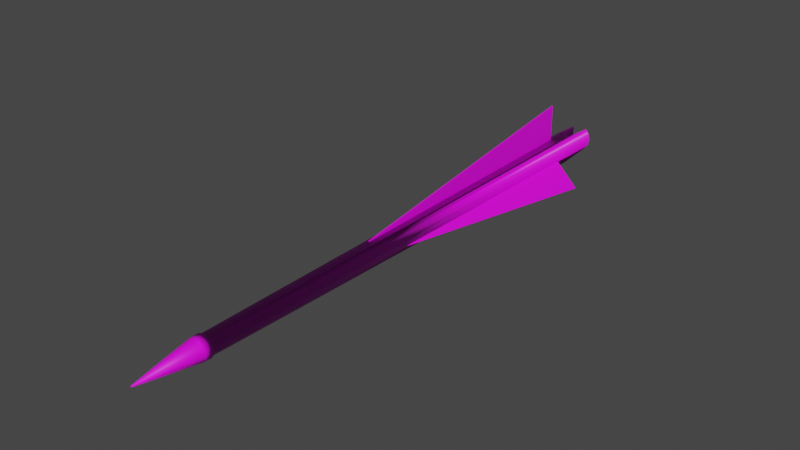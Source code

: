 # Source: arrow.blend  (saved by Blender 2.82.7; exported with 4.5.12 LTS)
import bpy
from mathutils import Matrix  # noqa: F401  (used for matrix-valued properties, if any)

bpy.ops.wm.read_factory_settings(use_empty=True)
scene = bpy.context.scene
scene.name = 'Scene'

# ---- collections
col_collection = bpy.data.collections.new('Collection'); scene.collection.children.link(col_collection)

# ---- images (referenced by path relative to the original .blend; pixels are not part of the script)
import os
ASSET_DIR = os.environ.get("B2B_ASSET_DIR", "")  # directory of the original .blend (textures are referenced by path, not embedded)
HERE = os.path.dirname(os.path.abspath(__file__))  # packed textures are extracted next to this script under _unpacked/

def load_image(name, relpath, width, height, colorspace="sRGB"):
    """Load a texture the original file referenced (path relative to the .blend, or extracted next to this script)."""
    p = next((c for c in (os.path.join(HERE, relpath), os.path.join(ASSET_DIR, relpath)) if relpath and os.path.exists(c)), "")
    if p:
        img = bpy.data.images.load(p, check_existing=True)
        img.name = name
    else:  # same state as the original file: an image datablock whose file is absent (Cycles renders it pink)
        img = bpy.data.images.new(name, width, height)
        img.source = "FILE"
        img.filepath = "//" + (relpath or name)
    img.colorspace_settings.name = colorspace
    return img
img_arrow_texture = load_image('Arrow_texture', 'Arrow_texture.png', 1024, 1024, 'sRGB')

# ---- materials (node trees are filled in below, after node groups)
mat_material_001 = bpy.data.materials.new('Material.001')
mat_material_001.use_transparent_shadow = False

# ---- material node trees
mat_material_001.use_nodes = True; mat_material_001.node_tree.nodes.clear()
_N = mat_material_001.node_tree.nodes; _L = mat_material_001.node_tree.links
n0 = _N.new('ShaderNodeOutputMaterial'); n0.name = 'Material Output'; n0.location = (300, 300)
n1 = _N.new('ShaderNodeBsdfPrincipled'); n1.name = 'Principled BSDF'; n1.location = (10, 300)
n1.distribution = 'GGX'
n1.subsurface_method = 'BURLEY'
n1.inputs[3].default_value = 1.45
n1.inputs[27].default_value = (0.0, 0.0, 0.0, 1.0)
n1.inputs[28].default_value = 1.0
n2 = _N.new('ShaderNodeTexImage'); n2.name = 'Image Texture'; n2.location = (-280, 280)
n2.image = img_arrow_texture
_L.new(n1.outputs[0], n0.inputs[0])
_L.new(n2.outputs[0], n1.inputs[0])
n0.is_active_output = True

# ---- world
world_world = bpy.data.worlds.new('World'); scene.world = world_world
world_world.use_nodes = True; world_world.node_tree.nodes.clear()
_N = world_world.node_tree.nodes; _L = world_world.node_tree.links
n0 = _N.new('ShaderNodeOutputWorld'); n0.name = 'World Output'; n0.location = (300, 300)
n1 = _N.new('ShaderNodeBackground'); n1.name = 'Background'; n1.location = (10, 300)
n1.inputs[0].default_value = (0.05088, 0.05088, 0.05088, 1.0)
_L.new(n1.outputs[0], n0.inputs[0])
n0.is_active_output = True
world_world.color = (0.05088, 0.05088, 0.05088)
world_world.use_sun_shadow = False
world_world.sun_shadow_jitter_overblur = 0.0

# ---- meshes
me_cylinder = bpy.data.meshes.new('Cylinder')
me_cylinder.from_pydata([(-0.03882, 1.067, 0.02189), (-0.03142, -0.6814, 0.02189), (-0.03496, 1.067, 0.04131), (-0.02904, -0.6814, 0.03387), (-0.02396, 1.067, 0.05778), (-0.02225, -0.6814, 0.04402), (-0.01694, 0.9377, 0.06878), (-0.0121, -0.6814, 0.05081), (-0.0001175, 0.9377, 0.07264), (-0.0001174, -0.6814, 0.05319), (0.02541, 0.9377, 0.06878), (0.01186, -0.6814, 0.05081), (0.0265, 1.067, 0.05778), (0.02202, -0.6814, 0.04402), (0.0375, 1.067, 0.04131), (0.0288, -0.6814, 0.03387), (0.04137, 1.067, 0.02189), (0.03119, -0.6814, 0.02189), (0.0375, 1.067, 0.002465), (0.0288, -0.6814, 0.009908), (0.0265, 1.067, -0.014), (0.02202, -0.6814, -0.0002482), (0.02541, 0.9377, -0.025), (0.01186, -0.6814, -0.007034), (-0.0001175, 0.9377, -0.02887), (-0.0001174, -0.6814, -0.009417), (-0.02325, 0.9377, -0.025), (-0.0121, -0.6814, -0.007034), (-0.02396, 1.067, -0.014), (-0.02225, -0.6814, -0.0002482), (-0.03496, 1.067, 0.002465), (-0.02904, -0.6814, 0.009908), (-0.03223, -0.7005, 0.03502), (-0.03485, -0.7005, 0.02189), (-0.02479, -0.7005, 0.04616), (-0.01366, -0.7005, 0.0536), (-0.0005187, -0.7005, 0.05622), (0.01262, -0.7005, 0.0536), (0.02375, -0.7005, 0.04616), (0.0312, -0.7005, 0.03502), (0.03381, -0.7005, 0.02189), (0.0312, -0.7005, 0.008751), (0.02375, -0.7005, -0.002386), (0.01262, -0.7005, -0.009827), (-0.0005187, -0.7005, -0.01244), (-0.01366, -0.7005, -0.009827), (-0.02479, -0.7005, -0.002386), (-0.03223, -0.7005, 0.008751), (-0.00241, -0.8976, 0.02267), (-0.002567, -0.8976, 0.02189), (-0.001964, -0.8976, 0.02334), (-0.001297, -0.8976, 0.02379), (-0.0005102, -0.8976, 0.02394), (0.0002768, -0.8976, 0.02379), (0.0009441, -0.8976, 0.02334), (0.00139, -0.8976, 0.02267), (0.001546, -0.8976, 0.02189), (0.00139, -0.8976, 0.0211), (0.0009441, -0.8976, 0.02043), (0.0002768, -0.8976, 0.01999), (-0.0005102, -0.8976, 0.01983), (-0.001297, -0.8976, 0.01999), (-0.001965, -0.8976, 0.02043), (-0.00241, -0.8976, 0.0211), (0.02482, -0.6735, 0.047), (0.03252, -0.6735, 0.03548), (0.0133, -0.6735, -0.01093), (-0.0002929, -0.6735, -0.01363), (-0.0002928, -0.6735, 0.05741), (0.0133, -0.6735, 0.0547), (0.03252, -0.6735, 0.008295), (0.02482, -0.6735, -0.003228), (-0.02541, -0.6735, -0.003228), (-0.03311, -0.6735, 0.008295), (-0.02541, -0.6735, 0.047), (-0.01389, -0.6735, 0.0547), (0.03523, -0.6735, 0.02189), (-0.03581, -0.6735, 0.02189), (-0.03311, -0.6735, 0.03548), (-0.01389, -0.6735, -0.01093), (0.0, -0.05506, 0.06142), (0.0, -0.05506, 0.05051), (0.0, 0.8787, 0.1933), (0.0, 0.8787, 0.06636), (-0.004486, 0.8787, 0.1933), (-0.004486, -0.05506, 0.06142), (-0.004486, -0.05506, 0.05051), (-0.004486, 0.8787, 0.06636), (0.01447, -0.05506, 0.01334), (0.006753, -0.05506, 0.02106), (0.1077, 0.8787, -0.07991), (0.01796, 0.8787, 0.009852), (0.1109, 0.8787, -0.07673), (0.01764, -0.05506, 0.01652), (0.009925, -0.05506, 0.02424), (0.02114, 0.8787, 0.01302), (-0.02742, -0.05506, 0.01652), (-0.0197, -0.05506, 0.02424), (-0.1207, 0.8787, -0.07673), (-0.03092, 0.8787, 0.01302), (-0.1175, 0.8787, -0.07991), (-0.02425, -0.05506, 0.01334), (-0.01653, -0.05506, 0.02106), (-0.02774, 0.8787, 0.009852)], [], [(28, 29, 31, 1, 0, 30), (0, 1, 3, 5, 4, 2), (4, 5, 7, 9, 8, 6), (8, 9, 11, 13, 12, 10), (16, 17, 19, 21, 20, 18), (20, 21, 23, 25, 24, 22), (65, 64, 38, 39), (24, 25, 27, 29, 28, 26), (6, 8, 24, 26), (8, 10, 22, 24), (12, 20, 18, 16, 14), (0, 2, 4, 28, 30), (4, 6, 26, 28), (10, 12, 20, 22), (35, 34, 50, 51, 52, 36), (67, 66, 43, 44), (69, 68, 36, 37), (71, 70, 41, 42), (73, 72, 46, 47), (75, 74, 34, 35), (76, 65, 39, 40), (78, 77, 33, 32), (79, 67, 44, 45), (64, 69, 37, 38), (66, 71, 42, 43), (77, 73, 47, 33), (68, 75, 35, 36), (70, 76, 40, 41), (72, 79, 45, 46), (74, 78, 32, 34), (48, 49, 63, 62, 61, 60, 59, 58, 57, 56, 55, 54, 53, 52, 51, 50), (39, 38, 54, 55, 56, 40), (41, 40, 56, 57, 58, 42), (46, 45, 61, 62, 63, 47), (45, 44, 43, 42, 58, 59, 60, 61), (34, 32, 48, 50), (32, 33, 47, 63, 49, 48), (5, 3, 78, 74), (29, 27, 79, 72), (19, 17, 76, 70), (9, 7, 75, 68), (1, 31, 73, 77), (23, 21, 71, 66), (13, 11, 69, 64), (27, 25, 67, 79), (3, 1, 77, 78), (17, 15, 65, 76), (7, 5, 74, 75), (31, 29, 72, 73), (21, 19, 70, 71), (11, 9, 68, 69), (25, 23, 66, 67), (15, 13, 64, 65), (37, 36, 52, 53, 54, 38), (12, 13, 15, 17, 16, 14), (80, 82, 83, 81), (85, 86, 87, 84), (80, 81, 86, 85), (81, 83, 87, 86), (82, 80, 85, 84), (83, 82, 84, 87), (88, 90, 91, 89), (93, 94, 95, 92), (89, 91, 95, 94), (90, 88, 93, 92), (96, 98, 99, 97), (101, 102, 103, 100), (97, 99, 103, 102), (98, 96, 101, 100)])
me_cylinder.polygons.foreach_set('use_smooth', [1, 1, 1, 1, 1, 1, 1, 1, 1, 1, 1, 1, 1, 1, 1, 1, 1, 1, 1, 1, 1, 1, 1, 1, 1, 1, 1, 1, 1, 1, 1, 1, 1, 1, 1, 1, 1, 1, 1, 1, 1, 1, 1, 1, 1, 1, 1, 1, 1, 1, 1, 1, 1, 1, 1, 0, 0, 0, 0, 0, 0, 0, 0, 0, 0, 0, 0, 0, 0])
_uv = me_cylinder.uv_layers.new(name='UVMap')
_uv.uv.foreach_set('vector', [0.2471, 0.998, 0.305, 6.247e-05, 0.3315, 0.0, 0.3585, 0.0001214, 0.3338, 0.9981, 0.29, 0.9979, 0.3338, 0.9981, 0.3585, 0.0001214, 0.382, 0.0004082, 0.3983, 0.000817, 0.3983, 0.9992, 0.3718, 0.9985, 0.5248, 0.0, 0.5248, 0.9999, 0.4988, 0.9999, 0.4716, 0.9999, 0.464, 0.07426, 0.5025, 0.07429, 0.0, 0.9216, 0.07108, 0.001162, 0.0848, 0.000544, 0.1065, 0.000136, 0.04834, 0.9943, 0.02668, 0.9203, 0.135, 0.9943, 0.16, 0.0001569, 0.1836, 0.0005828, 0.2002, 0.001213, 0.2002, 0.996, 0.1733, 0.995, 0.464, 0.0, 0.464, 0.9999, 0.4382, 1.0, 0.411, 1.0, 0.3983, 0.07429, 0.4557, 0.07432, 0.7171, 0.002505, 0.7467, 0.001313, 0.7533, 0.01653, 0.7247, 0.01768, 0.2002, 0.9245, 0.2691, 0.0006746, 0.2831, 0.0002993, 0.305, 6.247e-05, 0.2471, 0.998, 0.2256, 0.9238, 0.6334, 0.258, 0.5965, 0.2609, 0.5812, 0.203, 0.6334, 0.2043, 0.5965, 0.2609, 0.5389, 0.2597, 0.5248, 0.2061, 0.5812, 0.203, 0.9498, 0.17, 0.9498, 0.211, 0.9252, 0.2016, 0.9165, 0.1905, 0.9252, 0.1794, 0.9165, 0.1494, 0.9252, 0.1383, 0.9498, 0.1289, 0.9498, 0.17, 0.9252, 0.1606, 0.8853, 0.1289, 0.9165, 0.203, 0.7225, 0.203, 0.7334, 0.1292, 0.7225, 0.1289, 0.7054, 0.203, 0.5541, 0.203, 0.5248, 0.1289, 0.6, 0.01727, 0.6283, 0.01627, 0.6496, 0.1287, 0.6479, 0.1288, 0.6462, 0.1288, 0.5704, 0.01822, 0.972, 0.1277, 0.9411, 0.1277, 0.9422, 0.1122, 0.9721, 0.1122, 0.5342, 0.003716, 0.5615, 0.002927, 0.5704, 0.01822, 0.544, 0.01898, 0.9119, 0.1277, 0.8889, 0.1278, 0.8917, 0.1124, 0.914, 0.1122, 0.8316, 0.1266, 0.8016, 0.1267, 0.8031, 0.1113, 0.8321, 0.1112, 0.5921, 0.001943, 0.6214, 0.0009157, 0.6283, 0.01627, 0.6, 0.01727, 0.6866, 0.003394, 0.7171, 0.002505, 0.7247, 0.01768, 0.6952, 0.01854, 0.8889, 0.127, 0.8623, 0.1267, 0.8617, 0.1113, 0.8875, 0.1116, 1.0, 0.1278, 0.972, 0.1277, 0.9721, 0.1122, 0.9991, 0.1124, 0.7467, 0.001313, 0.7709, 0.0, 0.7767, 0.01526, 0.7533, 0.01653, 0.9411, 0.1277, 0.9119, 0.1277, 0.914, 0.1122, 0.9422, 0.1122, 0.8623, 0.1267, 0.8316, 0.1266, 0.8321, 0.1112, 0.8617, 0.1113, 0.5615, 0.002927, 0.5921, 0.001943, 0.6, 0.01727, 0.5704, 0.01822, 0.6598, 0.003844, 0.6866, 0.003394, 0.6952, 0.01854, 0.6693, 0.01898, 0.8016, 0.1267, 0.7767, 0.127, 0.7791, 0.1116, 0.8031, 0.1113, 0.6214, 0.0009157, 0.6449, 0.0, 0.651, 0.01539, 0.6283, 0.01627, 0.7133, 0.2051, 0.712, 0.2048, 0.7113, 0.2043, 0.7113, 0.2039, 0.712, 0.2035, 0.7133, 0.2031, 0.7149, 0.203, 0.7167, 0.203, 0.7184, 0.2031, 0.7196, 0.2035, 0.7203, 0.2039, 0.7203, 0.2043, 0.7196, 0.2048, 0.7184, 0.2051, 0.7167, 0.2053, 0.7149, 0.2053, 0.7247, 0.01768, 0.7533, 0.01653, 0.7767, 0.127, 0.775, 0.1271, 0.7732, 0.1271, 0.6952, 0.01854, 0.6693, 0.01898, 0.6952, 0.01854, 0.7732, 0.1271, 0.7717, 0.1271, 0.7706, 0.1271, 0.651, 0.01892, 0.8031, 0.1113, 0.7791, 0.1116, 0.8341, 2.319e-05, 0.8356, 5.933e-06, 0.8373, 0.0, 0.8321, 0.1112, 0.9991, 0.1124, 0.9721, 0.1122, 0.9422, 0.1122, 0.914, 0.1122, 0.9526, 2.455e-06, 0.9543, 0.0, 0.9561, 2.387e-06, 0.9577, 9.207e-06, 0.6283, 0.01627, 0.651, 0.01539, 0.651, 0.1287, 0.6496, 0.1287, 0.8875, 0.1116, 0.8617, 0.1113, 0.8321, 0.1112, 0.8373, 0.0, 0.8391, 6.002e-06, 0.8406, 2.319e-05, 0.7109, 0.2242, 0.7113, 0.2294, 0.6933, 0.2314, 0.6929, 0.2255, 0.6527, 0.2243, 0.6543, 0.2299, 0.6359, 0.2316, 0.6341, 0.2253, 0.6741, 0.2046, 0.6731, 0.2106, 0.6547, 0.2098, 0.6559, 0.203, 0.7109, 0.2106, 0.7107, 0.2176, 0.6927, 0.218, 0.6929, 0.2101, 0.6527, 0.2107, 0.6521, 0.2176, 0.6334, 0.2177, 0.6341, 0.2098, 0.6921, 0.2177, 0.6923, 0.2244, 0.6743, 0.2254, 0.6741, 0.2179, 0.6731, 0.2242, 0.6741, 0.2298, 0.6559, 0.2317, 0.6547, 0.2253, 0.6927, 0.2046, 0.6923, 0.2108, 0.6743, 0.21, 0.6747, 0.203, 0.6543, 0.2046, 0.6527, 0.2107, 0.6341, 0.2098, 0.6359, 0.203, 0.6731, 0.2106, 0.6727, 0.2175, 0.6543, 0.2176, 0.6547, 0.2098, 0.7107, 0.2176, 0.7109, 0.2242, 0.6929, 0.2255, 0.6927, 0.218, 0.6521, 0.2176, 0.6527, 0.2243, 0.6341, 0.2253, 0.6334, 0.2177, 0.6923, 0.2244, 0.6927, 0.2298, 0.6747, 0.2315, 0.6743, 0.2254, 0.7113, 0.2043, 0.7109, 0.2106, 0.6929, 0.2101, 0.6933, 0.203, 0.6923, 0.2108, 0.6921, 0.2177, 0.6741, 0.2179, 0.6743, 0.21, 0.6727, 0.2175, 0.6731, 0.2242, 0.6547, 0.2253, 0.6543, 0.2176, 0.544, 0.01898, 0.5704, 0.01822, 0.6462, 0.1288, 0.6446, 0.1289, 0.6434, 0.1289, 0.5248, 0.01944, 0.04834, 0.9943, 0.1065, 0.000136, 0.1329, 0.0, 0.16, 0.0001569, 0.135, 0.9943, 0.09115, 0.994, 0.0, 0.0, 0.0, 1.0, 1.0, 1.0, 1.0, 0.0, 0.0, 0.0, 1.0, 0.0, 1.0, 1.0, 0.0, 1.0, 0.0, 0.0, 1.0, 0.0, 1.0, 0.0, 0.0, 0.0, 1.0, 0.0, 1.0, 1.0, 1.0, 1.0, 1.0, 0.0, 0.0, 1.0, 0.0, 0.0, 0.0, 0.0, 0.0, 1.0, 1.0, 1.0, 0.0, 1.0, 0.0, 1.0, 1.0, 1.0, 0.0, 0.0, 0.0, 1.0, 1.0, 1.0, 1.0, 0.0, 0.0, 0.0, 1.0, 0.0, 1.0, 1.0, 0.0, 1.0, 1.0, 0.0, 1.0, 1.0, 1.0, 1.0, 1.0, 0.0, 0.0, 1.0, 0.0, 0.0, 0.0, 0.0, 0.0, 1.0, 0.0, 0.0, 0.0, 1.0, 1.0, 1.0, 1.0, 0.0, 0.0, 0.0, 1.0, 0.0, 1.0, 1.0, 0.0, 1.0, 1.0, 0.0, 1.0, 1.0, 1.0, 1.0, 1.0, 0.0, 0.0, 1.0, 0.0, 0.0, 0.0, 0.0, 0.0, 1.0])
me_cylinder.materials.append(mat_material_001)
me_cylinder.use_remesh_fix_poles = True
me_cylinder.use_remesh_preserve_attributes = False
me_cylinder.use_mirror_vertex_groups = False
me_cylinder.use_paint_bone_selection = False
me_cylinder.use_paint_mask = True
me_cylinder.update()

# ---- objects
ob_cylinder = bpy.data.objects.new('Cylinder', me_cylinder)

# ---- transforms, parenting, visibility, modifiers, constraints
ob_cylinder.location = (0.0, 0.0, 0.0)
ob_cylinder.lineart.crease_threshold = 0.0

# ---- collection membership
col_collection.objects.link(ob_cylinder)

# ---- scene / render settings (as saved in the file)
scene.frame_start = 1; scene.frame_end = 250; scene.frame_set(1)
scene.render.engine = 'BLENDER_EEVEE_NEXT'
scene.cycles.use_denoising = False
scene.cycles.samples = 128
scene.cycles.sampling_pattern = 'TABULATED_SOBOL'
scene.cycles.use_adaptive_sampling = False
scene.cycles.use_light_tree = False
scene.view_settings.view_transform = 'Filmic'
bpy.context.view_layer.update()

# ---- added for rendering (the .blend has no active camera and no usable light): camera, sun
cam_auto = bpy.data.cameras.new('AutoCamera')
cam_auto.lens = 50.0
cam_auto.sensor_width = 36.0
cam_auto.clip_end = 1000.0
ob_auto_camera = bpy.data.objects.new('AutoCamera', cam_auto)
scene.collection.objects.link(ob_auto_camera)
ob_auto_camera.location = (1.84313, -2.13271, 1.53512)
ob_auto_camera.rotation_euler = (1.09748, -7.21219e-08, 0.694738)
scene.camera = ob_auto_camera
light_auto_sun = bpy.data.lights.new('AutoSun', 'SUN')
light_auto_sun.energy = 3.0
light_auto_sun.angle = 0.0523599
ob_auto_sun = bpy.data.objects.new('AutoSun', light_auto_sun)
scene.collection.objects.link(ob_auto_sun)
ob_auto_sun.rotation_euler = (0.872665, 0.174533, 0.523599)
bpy.context.view_layer.update()
